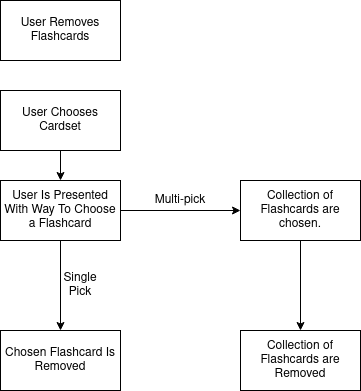

The diagram above was exported from draw.io. Its source (the exported page's mxGraphModel, read from the mxfile embedded in the PNG):
<mxGraphModel dx="1434" dy="726" grid="1" gridSize="10" guides="1" tooltips="1" connect="1" arrows="1" fold="1" page="1" pageScale="1" pageWidth="850" pageHeight="1100" math="0" shadow="0">
  <root>
    <mxCell id="0" />
    <mxCell id="1" parent="0" />
    <mxCell id="2-uicMiyQ7K4JYG6d02L-1" value="User Removes Flashcards" style="rounded=0;whiteSpace=wrap;html=1;" vertex="1" parent="1">
      <mxGeometry x="360" y="40" width="120" height="60" as="geometry" />
    </mxCell>
    <mxCell id="2-uicMiyQ7K4JYG6d02L-4" style="edgeStyle=orthogonalEdgeStyle;rounded=0;orthogonalLoop=1;jettySize=auto;html=1;" edge="1" parent="1" source="2-uicMiyQ7K4JYG6d02L-2" target="2-uicMiyQ7K4JYG6d02L-3">
      <mxGeometry relative="1" as="geometry" />
    </mxCell>
    <mxCell id="2-uicMiyQ7K4JYG6d02L-2" value="User Chooses Cardset" style="rounded=0;whiteSpace=wrap;html=1;" vertex="1" parent="1">
      <mxGeometry x="360" y="130" width="120" height="60" as="geometry" />
    </mxCell>
    <mxCell id="2-uicMiyQ7K4JYG6d02L-6" style="edgeStyle=orthogonalEdgeStyle;rounded=0;orthogonalLoop=1;jettySize=auto;html=1;" edge="1" parent="1" source="2-uicMiyQ7K4JYG6d02L-3" target="2-uicMiyQ7K4JYG6d02L-5">
      <mxGeometry relative="1" as="geometry" />
    </mxCell>
    <mxCell id="2-uicMiyQ7K4JYG6d02L-10" style="edgeStyle=orthogonalEdgeStyle;rounded=0;orthogonalLoop=1;jettySize=auto;html=1;" edge="1" parent="1" source="2-uicMiyQ7K4JYG6d02L-3" target="2-uicMiyQ7K4JYG6d02L-9">
      <mxGeometry relative="1" as="geometry" />
    </mxCell>
    <mxCell id="2-uicMiyQ7K4JYG6d02L-3" value="User Is Presented With Way To Choose a Flashcard" style="rounded=0;whiteSpace=wrap;html=1;" vertex="1" parent="1">
      <mxGeometry x="360" y="220" width="120" height="60" as="geometry" />
    </mxCell>
    <mxCell id="2-uicMiyQ7K4JYG6d02L-5" value="Chosen Flashcard Is Removed" style="rounded=0;whiteSpace=wrap;html=1;" vertex="1" parent="1">
      <mxGeometry x="360" y="370" width="120" height="60" as="geometry" />
    </mxCell>
    <mxCell id="2-uicMiyQ7K4JYG6d02L-8" value="Single Pick" style="text;html=1;strokeColor=none;fillColor=none;align=center;verticalAlign=middle;whiteSpace=wrap;rounded=0;" vertex="1" parent="1">
      <mxGeometry x="410" y="310" width="60" height="30" as="geometry" />
    </mxCell>
    <mxCell id="2-uicMiyQ7K4JYG6d02L-13" style="edgeStyle=orthogonalEdgeStyle;rounded=0;orthogonalLoop=1;jettySize=auto;html=1;entryX=0.5;entryY=0;entryDx=0;entryDy=0;" edge="1" parent="1" source="2-uicMiyQ7K4JYG6d02L-9" target="2-uicMiyQ7K4JYG6d02L-12">
      <mxGeometry relative="1" as="geometry" />
    </mxCell>
    <mxCell id="2-uicMiyQ7K4JYG6d02L-9" value="Collection of Flashcards are chosen." style="rounded=0;whiteSpace=wrap;html=1;" vertex="1" parent="1">
      <mxGeometry x="600" y="220" width="120" height="60" as="geometry" />
    </mxCell>
    <mxCell id="2-uicMiyQ7K4JYG6d02L-11" value="Multi-pick" style="text;html=1;strokeColor=none;fillColor=none;align=center;verticalAlign=middle;whiteSpace=wrap;rounded=0;" vertex="1" parent="1">
      <mxGeometry x="510" y="230" width="60" height="20" as="geometry" />
    </mxCell>
    <mxCell id="2-uicMiyQ7K4JYG6d02L-12" value="Collection of Flashcards are Removed" style="rounded=0;whiteSpace=wrap;html=1;" vertex="1" parent="1">
      <mxGeometry x="600" y="370" width="120" height="60" as="geometry" />
    </mxCell>
  </root>
</mxGraphModel>